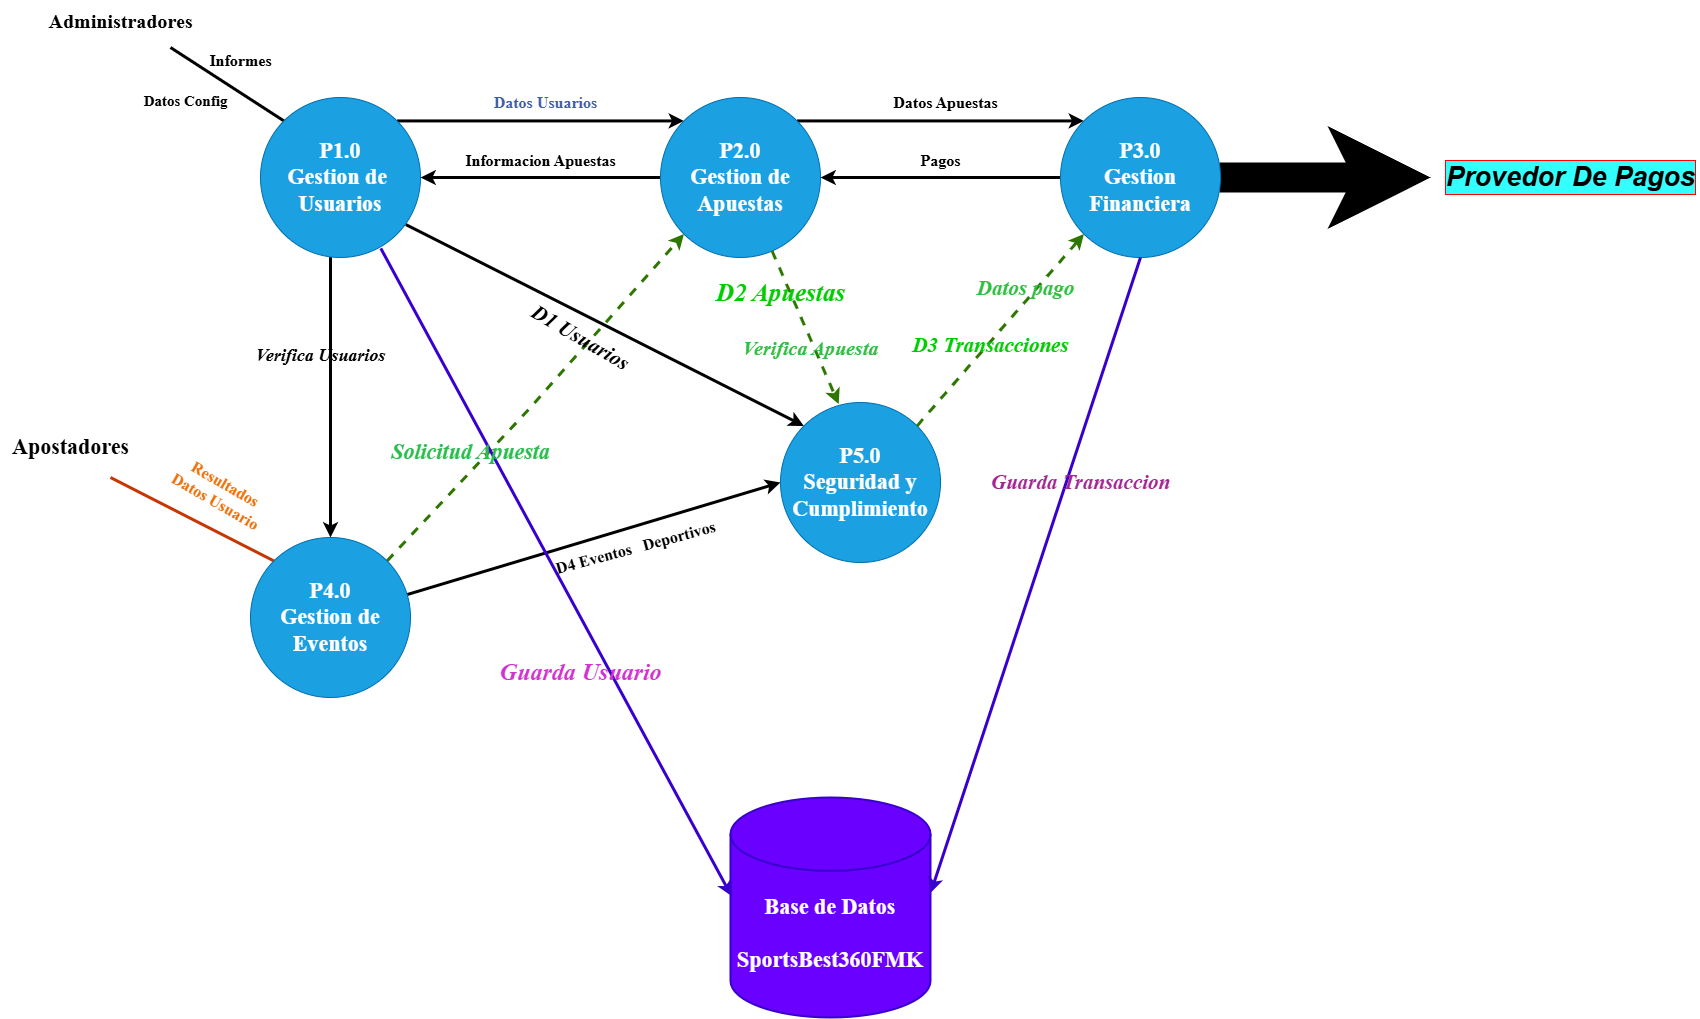

The diagram above was exported from draw.io. Its source (the exported page's mxGraphModel, read from the mxfile embedded in the PNG):
<mxGraphModel dx="2964" dy="2343" grid="1" gridSize="10" guides="1" tooltips="1" connect="1" arrows="1" fold="1" page="1" pageScale="1" pageWidth="827" pageHeight="1169" math="0" shadow="0">
  <root>
    <mxCell id="0" />
    <mxCell id="1" parent="0" />
    <mxCell id="vJ8Huz22mQz0WXFHCL-5-1" style="edgeStyle=orthogonalEdgeStyle;rounded=0;orthogonalLoop=1;jettySize=auto;html=1;entryX=0.5;entryY=0;entryDx=0;entryDy=0;endArrow=classic;startFill=0;strokeWidth=3;endFill=1;" parent="1" source="vJ8Huz22mQz0WXFHCL-5-5" target="vJ8Huz22mQz0WXFHCL-5-9" edge="1">
      <mxGeometry relative="1" as="geometry">
        <Array as="points">
          <mxPoint x="140" y="310" />
          <mxPoint x="140" y="310" />
        </Array>
      </mxGeometry>
    </mxCell>
    <mxCell id="vJ8Huz22mQz0WXFHCL-5-2" style="rounded=0;orthogonalLoop=1;jettySize=auto;html=1;exitX=0;exitY=0;exitDx=0;exitDy=0;strokeWidth=3;endArrow=none;startFill=0;" parent="1" source="vJ8Huz22mQz0WXFHCL-5-5" edge="1">
      <mxGeometry relative="1" as="geometry">
        <mxPoint x="-20" y="30" as="targetPoint" />
      </mxGeometry>
    </mxCell>
    <mxCell id="vJ8Huz22mQz0WXFHCL-5-3" style="rounded=0;orthogonalLoop=1;jettySize=auto;html=1;exitX=0.908;exitY=0.794;exitDx=0;exitDy=0;entryX=0;entryY=0;entryDx=0;entryDy=0;strokeWidth=3;endArrow=classic;startFill=0;endFill=1;exitPerimeter=0;" parent="1" source="vJ8Huz22mQz0WXFHCL-5-5" target="vJ8Huz22mQz0WXFHCL-5-19" edge="1">
      <mxGeometry relative="1" as="geometry" />
    </mxCell>
    <mxCell id="vJ8Huz22mQz0WXFHCL-5-4" style="edgeStyle=orthogonalEdgeStyle;rounded=0;orthogonalLoop=1;jettySize=auto;html=1;exitX=1;exitY=0;exitDx=0;exitDy=0;entryX=0;entryY=0;entryDx=0;entryDy=0;strokeWidth=3;endArrow=classic;startFill=0;endFill=1;" parent="1" source="vJ8Huz22mQz0WXFHCL-5-5" target="vJ8Huz22mQz0WXFHCL-5-12" edge="1">
      <mxGeometry relative="1" as="geometry" />
    </mxCell>
    <mxCell id="vJ8Huz22mQz0WXFHCL-5-5" value="&lt;font face=&quot;Times New Roman&quot; style=&quot;font-size: 22px;&quot;&gt;&lt;b&gt;P1.0&lt;/b&gt;&lt;/font&gt;&lt;div&gt;&lt;font face=&quot;Times New Roman&quot; style=&quot;font-size: 22px;&quot;&gt;&lt;b&gt;Gestion de&amp;nbsp;&lt;/b&gt;&lt;/font&gt;&lt;/div&gt;&lt;div&gt;&lt;font face=&quot;Times New Roman&quot; style=&quot;font-size: 22px;&quot;&gt;&lt;b&gt;Usuarios&lt;/b&gt;&lt;/font&gt;&lt;/div&gt;" style="ellipse;whiteSpace=wrap;html=1;aspect=fixed;fillColor=#1ba1e2;fontColor=#ffffff;strokeColor=#006EAF;" parent="1" vertex="1">
      <mxGeometry x="70" y="80" width="160" height="160" as="geometry" />
    </mxCell>
    <mxCell id="vJ8Huz22mQz0WXFHCL-5-6" style="rounded=0;orthogonalLoop=1;jettySize=auto;html=1;entryX=0;entryY=0.5;entryDx=0;entryDy=0;endArrow=classic;startFill=0;strokeWidth=3;endFill=1;" parent="1" source="vJ8Huz22mQz0WXFHCL-5-9" target="vJ8Huz22mQz0WXFHCL-5-19" edge="1">
      <mxGeometry relative="1" as="geometry" />
    </mxCell>
    <mxCell id="vJ8Huz22mQz0WXFHCL-5-7" style="rounded=0;orthogonalLoop=1;jettySize=auto;html=1;exitX=0;exitY=0;exitDx=0;exitDy=0;strokeWidth=3;endArrow=none;startFill=0;fillColor=#fa6800;strokeColor=#C73500;" parent="1" source="vJ8Huz22mQz0WXFHCL-5-9" edge="1">
      <mxGeometry relative="1" as="geometry">
        <mxPoint x="-80" y="460" as="targetPoint" />
      </mxGeometry>
    </mxCell>
    <mxCell id="vJ8Huz22mQz0WXFHCL-5-8" style="rounded=0;orthogonalLoop=1;jettySize=auto;html=1;exitX=1;exitY=0;exitDx=0;exitDy=0;entryX=0;entryY=1;entryDx=0;entryDy=0;strokeWidth=3;endArrow=classic;startFill=0;dashed=1;fillColor=#60a917;strokeColor=#2D7600;endFill=1;" parent="1" source="vJ8Huz22mQz0WXFHCL-5-9" target="vJ8Huz22mQz0WXFHCL-5-12" edge="1">
      <mxGeometry relative="1" as="geometry">
        <mxPoint x="240" y="470" as="targetPoint" />
        <Array as="points">
          <mxPoint x="340" y="390" />
        </Array>
      </mxGeometry>
    </mxCell>
    <mxCell id="vJ8Huz22mQz0WXFHCL-5-9" value="&lt;font face=&quot;Times New Roman&quot; style=&quot;font-size: 22px;&quot;&gt;&lt;b&gt;P4.0&lt;/b&gt;&lt;/font&gt;&lt;div&gt;&lt;font face=&quot;Times New Roman&quot; style=&quot;font-size: 22px;&quot;&gt;&lt;b&gt;Gestion de&lt;/b&gt;&lt;/font&gt;&lt;/div&gt;&lt;div&gt;&lt;font face=&quot;Times New Roman&quot; style=&quot;font-size: 22px;&quot;&gt;&lt;b&gt;Eventos&lt;/b&gt;&lt;/font&gt;&lt;/div&gt;" style="ellipse;whiteSpace=wrap;html=1;aspect=fixed;fillColor=#1ba1e2;fontColor=#ffffff;strokeColor=#006EAF;" parent="1" vertex="1">
      <mxGeometry x="60" y="520" width="160" height="160" as="geometry" />
    </mxCell>
    <mxCell id="vJ8Huz22mQz0WXFHCL-5-10" style="rounded=0;orthogonalLoop=1;jettySize=auto;html=1;exitX=1;exitY=0;exitDx=0;exitDy=0;entryX=0;entryY=0;entryDx=0;entryDy=0;endArrow=classic;startFill=0;strokeWidth=3;endFill=1;" parent="1" source="vJ8Huz22mQz0WXFHCL-5-12" target="vJ8Huz22mQz0WXFHCL-5-17" edge="1">
      <mxGeometry relative="1" as="geometry" />
    </mxCell>
    <mxCell id="vJ8Huz22mQz0WXFHCL-5-11" style="edgeStyle=orthogonalEdgeStyle;rounded=0;orthogonalLoop=1;jettySize=auto;html=1;entryX=1;entryY=0.5;entryDx=0;entryDy=0;strokeWidth=3;" parent="1" source="vJ8Huz22mQz0WXFHCL-5-12" target="vJ8Huz22mQz0WXFHCL-5-5" edge="1">
      <mxGeometry relative="1" as="geometry" />
    </mxCell>
    <mxCell id="vJ8Huz22mQz0WXFHCL-5-12" value="&lt;font face=&quot;Times New Roman&quot; style=&quot;font-size: 22px;&quot;&gt;&lt;b&gt;P2.0&lt;/b&gt;&lt;/font&gt;&lt;div&gt;&lt;font face=&quot;Times New Roman&quot; style=&quot;font-size: 22px;&quot;&gt;&lt;b&gt;Gestion de&lt;/b&gt;&lt;/font&gt;&lt;/div&gt;&lt;div&gt;&lt;font face=&quot;Times New Roman&quot; style=&quot;font-size: 22px;&quot;&gt;&lt;b&gt;Apuestas&lt;/b&gt;&lt;/font&gt;&lt;/div&gt;" style="ellipse;whiteSpace=wrap;html=1;aspect=fixed;fillColor=#1ba1e2;fontColor=#ffffff;strokeColor=#006EAF;" parent="1" vertex="1">
      <mxGeometry x="470" y="80" width="160" height="160" as="geometry" />
    </mxCell>
    <mxCell id="vJ8Huz22mQz0WXFHCL-5-16" style="edgeStyle=orthogonalEdgeStyle;rounded=0;orthogonalLoop=1;jettySize=auto;html=1;entryX=1;entryY=0.5;entryDx=0;entryDy=0;strokeWidth=3;" parent="1" source="vJ8Huz22mQz0WXFHCL-5-17" target="vJ8Huz22mQz0WXFHCL-5-12" edge="1">
      <mxGeometry relative="1" as="geometry" />
    </mxCell>
    <mxCell id="vJ8Huz22mQz0WXFHCL-5-70" style="rounded=0;orthogonalLoop=1;jettySize=auto;html=1;exitX=1;exitY=0.5;exitDx=0;exitDy=0;strokeWidth=30;" parent="1" edge="1">
      <mxGeometry relative="1" as="geometry">
        <mxPoint x="1240" y="160" as="targetPoint" />
        <mxPoint x="1028.9999999999995" y="160" as="sourcePoint" />
      </mxGeometry>
    </mxCell>
    <mxCell id="vJ8Huz22mQz0WXFHCL-5-17" value="&lt;font face=&quot;Times New Roman&quot; style=&quot;font-size: 22px;&quot;&gt;&lt;b style=&quot;&quot;&gt;P3.0&lt;/b&gt;&lt;/font&gt;&lt;div&gt;&lt;font face=&quot;Times New Roman&quot; style=&quot;font-size: 22px;&quot;&gt;&lt;b&gt;Gestion&lt;/b&gt;&lt;/font&gt;&lt;/div&gt;&lt;div&gt;&lt;font face=&quot;Times New Roman&quot; style=&quot;font-size: 22px;&quot;&gt;&lt;b style=&quot;&quot;&gt;Financiera&lt;/b&gt;&lt;/font&gt;&lt;/div&gt;" style="ellipse;whiteSpace=wrap;html=1;aspect=fixed;fillColor=#1ba1e2;fontColor=#ffffff;strokeColor=#006EAF;" parent="1" vertex="1">
      <mxGeometry x="870" y="80" width="160" height="160" as="geometry" />
    </mxCell>
    <mxCell id="vJ8Huz22mQz0WXFHCL-5-19" value="&lt;font face=&quot;Times New Roman&quot; style=&quot;font-size: 22px;&quot;&gt;&lt;b&gt;P5.0&lt;/b&gt;&lt;/font&gt;&lt;div&gt;&lt;font face=&quot;Times New Roman&quot; style=&quot;font-size: 22px;&quot;&gt;&lt;b&gt;Seguridad y&lt;/b&gt;&lt;/font&gt;&lt;/div&gt;&lt;div&gt;&lt;font face=&quot;Times New Roman&quot; style=&quot;font-size: 22px;&quot;&gt;&lt;b&gt;Cumplimiento&lt;/b&gt;&lt;/font&gt;&lt;/div&gt;" style="ellipse;whiteSpace=wrap;html=1;aspect=fixed;fillColor=#1ba1e2;fontColor=#ffffff;strokeColor=#006EAF;" parent="1" vertex="1">
      <mxGeometry x="590" y="385" width="160" height="160" as="geometry" />
    </mxCell>
    <mxCell id="vJ8Huz22mQz0WXFHCL-5-20" value="&lt;div&gt;&lt;font face=&quot;Times New Roman&quot; style=&quot;font-size: 22px;&quot;&gt;&lt;b&gt;&lt;br&gt;&lt;/b&gt;&lt;/font&gt;&lt;/div&gt;&lt;font face=&quot;Times New Roman&quot; style=&quot;font-size: 22px;&quot;&gt;&lt;b&gt;&lt;div&gt;&lt;font face=&quot;Times New Roman&quot; style=&quot;font-size: 22px;&quot;&gt;&lt;b&gt;&lt;br&gt;&lt;/b&gt;&lt;/font&gt;&lt;/div&gt;Base de Datos&lt;/b&gt;&lt;/font&gt;&lt;div&gt;&lt;font face=&quot;Times New Roman&quot; style=&quot;font-size: 22px;&quot;&gt;&lt;b&gt;&lt;br&gt;&lt;/b&gt;&lt;/font&gt;&lt;/div&gt;&lt;div&gt;&lt;font face=&quot;Times New Roman&quot; style=&quot;font-size: 22px;&quot;&gt;&lt;b&gt;SportsBest360FMK&lt;/b&gt;&lt;/font&gt;&lt;/div&gt;" style="strokeWidth=2;html=1;shape=mxgraph.flowchart.database;whiteSpace=wrap;fillColor=#6a00ff;fontColor=#ffffff;strokeColor=#3700CC;" parent="1" vertex="1">
      <mxGeometry x="540" y="780" width="200" height="220" as="geometry" />
    </mxCell>
    <mxCell id="vJ8Huz22mQz0WXFHCL-5-27" style="rounded=0;orthogonalLoop=1;jettySize=auto;html=1;exitX=0.752;exitY=0.943;exitDx=0;exitDy=0;entryX=0.005;entryY=0.448;entryDx=0;entryDy=0;entryPerimeter=0;strokeWidth=3;endArrow=classic;startFill=0;fillColor=#6a00ff;strokeColor=#3700CC;exitPerimeter=0;endFill=1;" parent="1" source="vJ8Huz22mQz0WXFHCL-5-5" target="vJ8Huz22mQz0WXFHCL-5-20" edge="1">
      <mxGeometry relative="1" as="geometry">
        <mxPoint x="230" y="170.03999999999994" as="sourcePoint" />
        <mxPoint x="800.0000000000005" y="759.96" as="targetPoint" />
      </mxGeometry>
    </mxCell>
    <mxCell id="vJ8Huz22mQz0WXFHCL-5-28" value="&lt;font face=&quot;Times New Roman&quot; style=&quot;color: light-dark(rgb(210, 50, 205), rgb(237, 237, 237));&quot;&gt;&lt;span&gt;Guarda Usuario&lt;/span&gt;&lt;/font&gt;" style="text;html=1;align=center;verticalAlign=middle;resizable=0;points=[];autosize=1;strokeColor=none;fillColor=none;strokeWidth=3;fontSize=24;fontStyle=3;horizontal=1;" parent="1" vertex="1">
      <mxGeometry x="300" y="635" width="180" height="40" as="geometry" />
    </mxCell>
    <mxCell id="vJ8Huz22mQz0WXFHCL-5-29" style="rounded=0;orthogonalLoop=1;jettySize=auto;html=1;exitX=0.5;exitY=1;exitDx=0;exitDy=0;entryX=1.001;entryY=0.433;entryDx=0;entryDy=0;entryPerimeter=0;strokeWidth=3;endArrow=classic;startFill=0;fillColor=#6a00ff;strokeColor=#3700CC;endFill=1;" parent="1" source="vJ8Huz22mQz0WXFHCL-5-17" target="vJ8Huz22mQz0WXFHCL-5-20" edge="1">
      <mxGeometry relative="1" as="geometry" />
    </mxCell>
    <mxCell id="vJ8Huz22mQz0WXFHCL-5-30" value="&lt;font style=&quot;color: light-dark(rgb(162, 37, 145), rgb(237, 237, 237));&quot; face=&quot;Times New Roman&quot;&gt;&lt;span&gt;Guarda Transaccion&lt;/span&gt;&lt;/font&gt;" style="text;html=1;align=center;verticalAlign=middle;resizable=0;points=[];autosize=1;strokeColor=none;fillColor=none;rotation=0;fontStyle=3;fontSize=21;" parent="1" vertex="1">
      <mxGeometry x="795" y="445" width="190" height="40" as="geometry" />
    </mxCell>
    <mxCell id="vJ8Huz22mQz0WXFHCL-5-33" value="&lt;font face=&quot;Times New Roman&quot; style=&quot;font-size: 16px; color: light-dark(rgb(240, 113, 10), rgb(237, 237, 237));&quot;&gt;&lt;b&gt;Resultados&lt;/b&gt;&lt;/font&gt;&lt;div&gt;&lt;font face=&quot;Times New Roman&quot; style=&quot;font-size: 16px; color: light-dark(rgb(240, 113, 10), rgb(237, 237, 237));&quot;&gt;&lt;b&gt;Datos Usuario&lt;/b&gt;&lt;/font&gt;&lt;/div&gt;" style="text;html=1;align=center;verticalAlign=middle;resizable=0;points=[];autosize=1;strokeColor=none;fillColor=none;rotation=30;" parent="1" vertex="1">
      <mxGeometry x="-30" y="450" width="120" height="50" as="geometry" />
    </mxCell>
    <mxCell id="vJ8Huz22mQz0WXFHCL-5-34" value="&lt;font face=&quot;Times New Roman&quot; style=&quot;font-size: 22px;&quot;&gt;&lt;b style=&quot;&quot;&gt;Apostadores&lt;/b&gt;&lt;/font&gt;" style="text;html=1;align=center;verticalAlign=middle;resizable=0;points=[];autosize=1;strokeColor=none;fillColor=none;" parent="1" vertex="1">
      <mxGeometry x="-190" y="410" width="140" height="40" as="geometry" />
    </mxCell>
    <mxCell id="vJ8Huz22mQz0WXFHCL-5-35" value="&lt;font face=&quot;Times New Roman&quot; style=&quot;font-size: 16px;&quot;&gt;&lt;b&gt;Informes&lt;/b&gt;&lt;/font&gt;" style="text;html=1;align=center;verticalAlign=middle;resizable=0;points=[];autosize=1;strokeColor=none;fillColor=none;" parent="1" vertex="1">
      <mxGeometry x="5" y="28" width="90" height="30" as="geometry" />
    </mxCell>
    <mxCell id="vJ8Huz22mQz0WXFHCL-5-36" value="&lt;font face=&quot;Times New Roman&quot; style=&quot;font-size: 20px;&quot;&gt;&lt;b&gt;Administradores&lt;/b&gt;&lt;/font&gt;" style="text;html=1;align=center;verticalAlign=middle;resizable=0;points=[];autosize=1;strokeColor=none;fillColor=none;" parent="1" vertex="1">
      <mxGeometry x="-155" y="-17" width="170" height="40" as="geometry" />
    </mxCell>
    <mxCell id="vJ8Huz22mQz0WXFHCL-5-37" value="&lt;font face=&quot;Times New Roman&quot; style=&quot;font-size: 16px;&quot;&gt;&lt;b&gt;D4 Eventos&amp;nbsp; &amp;nbsp;Deportivos&lt;/b&gt;&lt;/font&gt;" style="text;html=1;align=center;verticalAlign=middle;resizable=0;points=[];autosize=1;strokeColor=none;fillColor=none;rotation=-15;" parent="1" vertex="1">
      <mxGeometry x="350" y="515" width="190" height="30" as="geometry" />
    </mxCell>
    <mxCell id="vJ8Huz22mQz0WXFHCL-5-40" value="&lt;font face=&quot;Times New Roman&quot; style=&quot;font-size: 16px; color: light-dark(rgb(63, 94, 166), rgb(237, 237, 237));&quot;&gt;&lt;b&gt;Datos Usuarios&lt;/b&gt;&lt;/font&gt;" style="text;html=1;align=center;verticalAlign=middle;resizable=0;points=[];autosize=1;strokeColor=none;fillColor=none;" parent="1" vertex="1">
      <mxGeometry x="290" y="70" width="130" height="30" as="geometry" />
    </mxCell>
    <mxCell id="vJ8Huz22mQz0WXFHCL-5-41" value="&lt;font face=&quot;Times New Roman&quot; style=&quot;font-size: 16px;&quot;&gt;&lt;b&gt;Informacion Apuestas&lt;/b&gt;&lt;/font&gt;" style="text;html=1;align=center;verticalAlign=middle;resizable=0;points=[];autosize=1;strokeColor=none;fillColor=none;" parent="1" vertex="1">
      <mxGeometry x="265" y="128" width="170" height="30" as="geometry" />
    </mxCell>
    <mxCell id="vJ8Huz22mQz0WXFHCL-5-42" value="&lt;font face=&quot;Times New Roman&quot; style=&quot;font-size: 16px;&quot;&gt;&lt;b&gt;Datos Apuestas&lt;/b&gt;&lt;/font&gt;" style="text;html=1;align=center;verticalAlign=middle;resizable=0;points=[];autosize=1;strokeColor=none;fillColor=none;" parent="1" vertex="1">
      <mxGeometry x="690" y="70" width="130" height="30" as="geometry" />
    </mxCell>
    <mxCell id="vJ8Huz22mQz0WXFHCL-5-43" value="&lt;font face=&quot;Times New Roman&quot; style=&quot;font-size: 16px;&quot;&gt;&lt;b&gt;Pagos&lt;/b&gt;&lt;/font&gt;" style="text;html=1;align=center;verticalAlign=middle;resizable=0;points=[];autosize=1;strokeColor=none;fillColor=none;" parent="1" vertex="1">
      <mxGeometry x="720" y="128" width="60" height="30" as="geometry" />
    </mxCell>
    <mxCell id="vJ8Huz22mQz0WXFHCL-5-44" style="rounded=0;orthogonalLoop=1;jettySize=auto;html=1;entryX=0.364;entryY=0.01;entryDx=0;entryDy=0;entryPerimeter=0;strokeWidth=3;endArrow=classic;startFill=0;dashed=1;fillColor=#60a917;strokeColor=#2D7600;endFill=1;" parent="1" source="vJ8Huz22mQz0WXFHCL-5-12" target="vJ8Huz22mQz0WXFHCL-5-19" edge="1">
      <mxGeometry relative="1" as="geometry" />
    </mxCell>
    <mxCell id="vJ8Huz22mQz0WXFHCL-5-45" value="&lt;font style=&quot;color: rgb(0, 204, 0);&quot; face=&quot;Times New Roman&quot;&gt;&lt;span&gt;D2 Apuestas&lt;/span&gt;&lt;/font&gt;" style="text;html=1;align=center;verticalAlign=middle;resizable=0;points=[];autosize=1;strokeColor=none;fillColor=none;fontStyle=3;fontSize=25;" parent="1" vertex="1">
      <mxGeometry x="515" y="255" width="150" height="40" as="geometry" />
    </mxCell>
    <mxCell id="vJ8Huz22mQz0WXFHCL-5-46" value="&lt;font face=&quot;Times New Roman&quot; style=&quot;color: light-dark(rgb(40, 189, 77), rgb(237, 237, 237));&quot;&gt;&lt;span&gt;Solicitud Apuesta&lt;/span&gt;&lt;/font&gt;" style="text;html=1;align=center;verticalAlign=middle;resizable=0;points=[];autosize=1;strokeColor=none;fillColor=none;fontSize=22;fontStyle=3" parent="1" vertex="1">
      <mxGeometry x="190" y="415" width="180" height="40" as="geometry" />
    </mxCell>
    <mxCell id="vJ8Huz22mQz0WXFHCL-5-47" value="&lt;font face=&quot;Times New Roman&quot;&gt;&lt;span&gt;Verifica Usuarios&lt;/span&gt;&lt;/font&gt;" style="text;html=1;align=center;verticalAlign=middle;resizable=0;points=[];autosize=1;strokeColor=none;fillColor=none;fontSize=18;fontStyle=3" parent="1" vertex="1">
      <mxGeometry x="55" y="318" width="150" height="40" as="geometry" />
    </mxCell>
    <mxCell id="vJ8Huz22mQz0WXFHCL-5-48" value="&lt;font face=&quot;Times New Roman&quot;&gt;&lt;span&gt;D1 Usuarios&lt;/span&gt;&lt;/font&gt;" style="text;html=1;align=center;verticalAlign=middle;resizable=0;points=[];autosize=1;strokeColor=none;fillColor=none;rotation=30;fontStyle=3;fontSize=21;" parent="1" vertex="1">
      <mxGeometry x="325" y="300" width="130" height="40" as="geometry" />
    </mxCell>
    <mxCell id="vJ8Huz22mQz0WXFHCL-5-56" value="&lt;font face=&quot;Times New Roman&quot; style=&quot;font-size: 15px;&quot;&gt;&lt;b&gt;Datos Config&lt;/b&gt;&lt;/font&gt;" style="text;html=1;align=center;verticalAlign=middle;resizable=0;points=[];autosize=1;strokeColor=none;fillColor=none;" parent="1" vertex="1">
      <mxGeometry x="-60" y="68" width="110" height="30" as="geometry" />
    </mxCell>
    <mxCell id="vJ8Huz22mQz0WXFHCL-5-59" value="&lt;br&gt;&lt;div&gt;&lt;font face=&quot;Times New Roman&quot; style=&quot;color: light-dark(rgb(49, 191, 66), rgb(237, 237, 237));&quot;&gt;&lt;span&gt;Verifica Apuesta&lt;/span&gt;&lt;/font&gt;&lt;/div&gt;" style="text;html=1;align=center;verticalAlign=middle;resizable=0;points=[];autosize=1;strokeColor=none;fillColor=none;fontStyle=3;fontSize=20;" parent="1" vertex="1">
      <mxGeometry x="540" y="288" width="160" height="60" as="geometry" />
    </mxCell>
    <mxCell id="vJ8Huz22mQz0WXFHCL-5-66" style="rounded=0;orthogonalLoop=1;jettySize=auto;html=1;entryX=0;entryY=1;entryDx=0;entryDy=0;strokeWidth=3;endArrow=classic;startFill=0;dashed=1;fillColor=#60a917;strokeColor=#2D7600;endFill=1;exitX=1;exitY=0;exitDx=0;exitDy=0;" parent="1" source="vJ8Huz22mQz0WXFHCL-5-19" target="vJ8Huz22mQz0WXFHCL-5-17" edge="1">
      <mxGeometry relative="1" as="geometry">
        <mxPoint x="592" y="243" as="sourcePoint" />
        <mxPoint x="658" y="397" as="targetPoint" />
      </mxGeometry>
    </mxCell>
    <mxCell id="vJ8Huz22mQz0WXFHCL-5-67" value="&lt;font color=&quot;#00cc00&quot; face=&quot;Times New Roman&quot;&gt;D3 Transacciones&lt;/font&gt;" style="text;html=1;align=center;verticalAlign=middle;resizable=0;points=[];autosize=1;strokeColor=none;fillColor=none;fontStyle=3;fontSize=21;" parent="1" vertex="1">
      <mxGeometry x="715" y="308" width="170" height="40" as="geometry" />
    </mxCell>
    <mxCell id="vJ8Huz22mQz0WXFHCL-5-69" value="&lt;br&gt;&lt;div&gt;&lt;font color=&quot;#31bf42&quot; face=&quot;Times New Roman&quot;&gt;Datos pago&lt;/font&gt;&lt;/div&gt;" style="text;html=1;align=center;verticalAlign=middle;resizable=0;points=[];autosize=1;strokeColor=none;fillColor=none;fontStyle=3;fontSize=21;" parent="1" vertex="1">
      <mxGeometry x="775" y="228" width="120" height="60" as="geometry" />
    </mxCell>
    <mxCell id="vJ8Huz22mQz0WXFHCL-5-71" value="Provedor De Pagos" style="text;html=1;align=center;verticalAlign=middle;resizable=0;points=[];autosize=1;strokeColor=none;fillColor=none;fontSize=27;fontStyle=3;labelBackgroundColor=#33FFFF;labelBorderColor=#FF0000;horizontal=1;" parent="1" vertex="1">
      <mxGeometry x="1250" y="135" width="260" height="50" as="geometry" />
    </mxCell>
  </root>
</mxGraphModel>